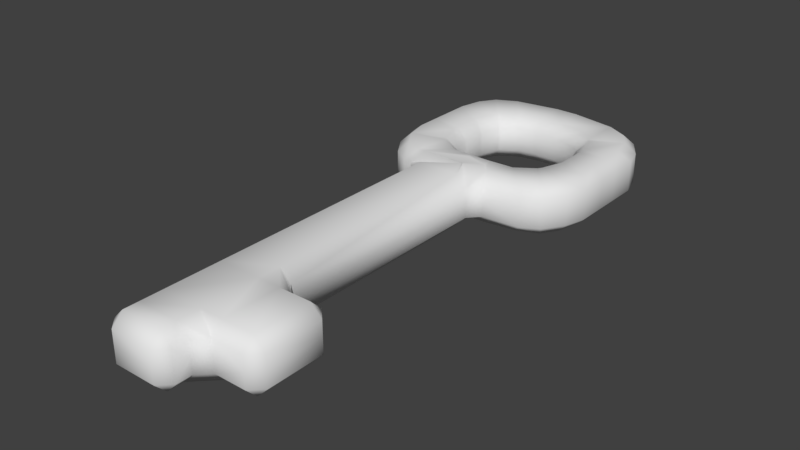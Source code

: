# Source: Key.blend  (saved by Blender 2.79.0; exported with 4.5.12 LTS)
import bpy
from mathutils import Matrix  # noqa: F401  (used for matrix-valued properties, if any)

bpy.ops.wm.read_factory_settings(use_empty=True)
scene = bpy.context.scene
scene.name = 'Scene'

# ---- collections
col_collection_1 = bpy.data.collections.new('Collection 1'); scene.collection.children.link(col_collection_1)

# ---- world
world_world = bpy.data.worlds.new('World'); scene.world = world_world
world_world.color = (0.05088, 0.05088, 0.05088)
world_world.use_sun_shadow = False
world_world.sun_shadow_jitter_overblur = 0.0
world_world.cycles.sampling_method = 'MANUAL'

# ---- meshes
me_plane = bpy.data.meshes.new('Plane')
me_plane.from_pydata([(0.7351, 0.2679, 0.2028), (0.8241, 0.3229, 0.1194), (0.7746, 0.4862, 0.1194), (0.694, 0.4467, 0.2033), (0.08916, 0.719, 0.2027), (0.08795, 0.8094, 0.1194), (-0.08795, 0.8094, 0.1194), (-0.08916, 0.719, 0.2027), (-0.7351, 0.2679, 0.2028), (-0.694, 0.4467, 0.2033), (-0.7746, 0.4862, 0.1194), (-0.8241, 0.3229, 0.1194), (-0.7351, -0.2679, 0.2028), (-0.8241, -0.3229, 0.1194), (-0.7746, -0.4862, 0.1194), (-0.694, -0.4467, 0.2033), (0.694, -0.4467, 0.2033), (0.7746, -0.4862, 0.1194), (0.8241, -0.3229, 0.1194), (0.7351, -0.2679, 0.2028), (0.7351, -0.08917, 0.2028), (0.8241, -0.08917, 0.1194), (0.8241, 0.08917, 0.1194), (0.7351, 0.08917, 0.2028), (0.6092, 0.5738, 0.2033), (0.6675, 0.6469, 0.1194), (0.5301, 0.7357, 0.1194), (0.4477, 0.6592, 0.2027), (-0.6092, 0.5738, 0.2033), (-0.4477, 0.6592, 0.2027), (-0.5301, 0.7357, 0.1194), (-0.6675, 0.6469, 0.1194), (-0.7351, -0.08917, 0.2028), (-0.7351, 0.08917, 0.2028), (-0.8241, 0.08917, 0.1194), (-0.8241, -0.08917, 0.1194), (0.6092, -0.5738, 0.2033), (0.4376, -0.6475, 0.2024), (0.5292, -0.7288, 0.1194), (0.6675, -0.6469, 0.1194), (-0.6092, -0.5738, 0.2033), (-0.6675, -0.6469, 0.1194), (-0.5301, -0.7357, 0.1194), (-0.4477, -0.6592, 0.2027), (0.366, 0.2819, 0.09292), (0.4154, 0.1186, 0.09292), (0.5044, 0.1526, 0.1878), (0.4458, 0.3226, 0.1873), (-0.08795, 0.4008, 0.09292), (0.08795, 0.4008, 0.09292), (0.08916, 0.4908, 0.1879), (-0.08916, 0.4908, 0.1879), (-0.5044, 0.1526, 0.1878), (-0.4154, 0.1186, 0.09292), (-0.366, 0.2819, 0.09292), (-0.4458, 0.3226, 0.1873), (-0.5044, -0.1526, 0.1878), (-0.4458, -0.3226, 0.1873), (-0.366, -0.2819, 0.09292), (-0.4154, -0.1186, 0.09292), (-0.08795, -0.4008, 0.09292), (-0.08912, -0.4894, 0.1987), (0.08912, -0.4894, 0.1987), (0.08795, -0.4008, 0.09292), (0.4458, -0.3226, 0.1873), (0.5044, -0.1526, 0.1878), (0.4154, -0.1186, 0.09292), (0.366, -0.2819, 0.09292), (0.5044, -0.08917, 0.1878), (0.5044, 0.08917, 0.1878), (0.4154, 0.08917, 0.09292), (0.4154, -0.08917, 0.09292), (0.2236, 0.3782, 0.09292), (0.361, 0.2893, 0.09292), (0.4231, 0.3567, 0.1873), (0.2765, 0.4596, 0.1879), (-0.4231, 0.3567, 0.1873), (-0.361, 0.2893, 0.09292), (-0.2236, 0.3782, 0.09292), (-0.2765, 0.4596, 0.1879), (-0.5044, -0.08917, 0.1878), (-0.4154, -0.08917, 0.09292), (-0.4154, 0.08917, 0.09292), (-0.5044, 0.08917, 0.1878), (0.2236, -0.3782, 0.09292), (0.2765, -0.4596, 0.1879), (0.4231, -0.3567, 0.1873), (0.361, -0.2893, 0.09292), (-0.2236, -0.3782, 0.09292), (-0.361, -0.2893, 0.09292), (-0.4231, -0.3567, 0.1873), (-0.2765, -0.4596, 0.1879), (-0.386, -0.6693, 0.2085), (-0.4579, -0.7478, 0.1194), (-0.3699, -0.8516, 0.1194), (-0.2807, -0.8516, 0.2085), (-0.02612, -0.6732, 0.2085), (0.05397, -0.8516, 0.2085), (0.1431, -0.8516, 0.1194), (0.232, -0.7547, 0.1194), (0.1868, -0.6691, 0.2085), (-0.02753, -0.6732, 0.2085), (-0.0887, -0.5063, 0.1899), (-0.02714, -0.6738, 0.2085), (0.0862, -0.5322, 0.1808), (-0.2807, -3.565, 0.2085), (-0.3699, -3.565, 0.1194), (-0.2807, -3.654, 0.1194), (0.1431, -3.565, 0.1194), (0.05397, -3.565, 0.2085), (0.05397, -3.654, 0.1194), (0.1431, -2.635, 0.1194), (0.05397, -2.635, 0.2085), (0.05397, -2.813, 0.2085), (0.2323, -2.813, 0.2085), (0.2323, -2.724, 0.1194), (0.1431, -3.445, 0.1194), (0.2323, -3.356, 0.1194), (0.2323, -3.267, 0.2085), (0.05397, -3.267, 0.2085), (0.05397, -3.445, 0.2085), (-0.2807, -2.635, 0.2085), (-0.3699, -2.635, 0.1194), (-0.3699, -2.813, 0.1194), (-0.2807, -2.813, 0.2085), (-0.2807, -3.445, 0.2085), (-0.2807, -3.267, 0.2085), (-0.3699, -3.267, 0.1194), (-0.3699, -3.445, 0.1194), (0.4849, -2.813, 0.2085), (0.5741, -2.813, 0.1194), (0.4849, -2.724, 0.1194), (0.4849, -3.267, 0.2085), (0.4849, -3.356, 0.1194), (0.5741, -3.267, 0.1194), (0.7351, 0.2679, -0.2028), (0.8241, 0.3229, -0.1194), (0.7746, 0.4862, -0.1194), (0.694, 0.4467, -0.2033), (0.08916, 0.719, -0.2027), (0.08795, 0.8094, -0.1194), (-0.08795, 0.8094, -0.1194), (-0.08916, 0.719, -0.2027), (-0.7351, 0.2679, -0.2028), (-0.694, 0.4467, -0.2033), (-0.7746, 0.4862, -0.1194), (-0.8241, 0.3229, -0.1194), (-0.7351, -0.2679, -0.2028), (-0.8241, -0.3229, -0.1194), (-0.7746, -0.4862, -0.1194), (-0.694, -0.4467, -0.2033), (0.694, -0.4467, -0.2033), (0.7746, -0.4862, -0.1194), (0.8241, -0.3229, -0.1194), (0.7351, -0.2679, -0.2028), (0.7351, -0.08917, -0.2028), (0.8241, -0.08917, -0.1194), (0.8241, 0.08917, -0.1194), (0.7351, 0.08917, -0.2028), (0.6092, 0.5738, -0.2033), (0.6675, 0.6469, -0.1194), (0.5301, 0.7357, -0.1194), (0.4477, 0.6592, -0.2027), (-0.6092, 0.5738, -0.2033), (-0.4477, 0.6592, -0.2027), (-0.5301, 0.7357, -0.1194), (-0.6675, 0.6469, -0.1194), (-0.7351, -0.08917, -0.2028), (-0.7351, 0.08917, -0.2028), (-0.8241, 0.08917, -0.1194), (-0.8241, -0.08917, -0.1194), (0.6092, -0.5738, -0.2033), (0.4376, -0.6475, -0.2024), (0.5292, -0.7288, -0.1194), (0.6675, -0.6469, -0.1194), (-0.6092, -0.5738, -0.2033), (-0.6675, -0.6469, -0.1194), (-0.5301, -0.7357, -0.1194), (-0.4477, -0.6592, -0.2027), (0.8241, 0.08917, 0.0), (0.8241, -0.08917, 0.0), (0.8241, -0.3229, 0.0), (0.7746, -0.4862, 0.0), (-0.7746, -0.4862, 0.0), (-0.8241, -0.3229, 0.0), (-0.8241, -0.08917, 0.0), (-0.8241, 0.08917, 0.0), (-0.8241, 0.3229, 0.0), (-0.7746, 0.4862, 0.0), (-0.6675, 0.6469, 0.0), (-0.5301, 0.7357, 0.0), (-0.5301, -0.7357, 0.0), (-0.6675, -0.6469, 0.0), (-0.08795, 0.8094, 0.0), (0.08795, 0.8094, 0.0), (0.5301, 0.7357, 0.0), (0.6675, 0.6469, 0.0), (0.6675, -0.6469, 0.0), (0.5292, -0.7288, 0.0), (0.7746, 0.4862, 0.0), (0.8241, 0.3229, 0.0), (0.366, 0.2819, -0.09292), (0.4154, 0.1186, -0.09292), (0.5044, 0.1526, -0.1878), (0.4458, 0.3226, -0.1873), (-0.08795, 0.4008, -0.09292), (0.08795, 0.4008, -0.09292), (0.08916, 0.4908, -0.1879), (-0.08916, 0.4908, -0.1879), (-0.5044, 0.1526, -0.1878), (-0.4154, 0.1186, -0.09292), (-0.366, 0.2819, -0.09292), (-0.4458, 0.3226, -0.1873), (-0.5044, -0.1526, -0.1878), (-0.4458, -0.3226, -0.1873), (-0.366, -0.2819, -0.09292), (-0.4154, -0.1186, -0.09292), (-0.08795, -0.4008, -0.09292), (-0.08912, -0.4894, -0.1987), (0.08912, -0.4894, -0.1987), (0.08795, -0.4008, -0.09292), (0.4458, -0.3226, -0.1873), (0.5044, -0.1526, -0.1878), (0.4154, -0.1186, -0.09292), (0.366, -0.2819, -0.09292), (0.5044, -0.08917, -0.1878), (0.5044, 0.08917, -0.1878), (0.4154, 0.08917, -0.09292), (0.4154, -0.08917, -0.09292), (0.2236, 0.3782, -0.09292), (0.361, 0.2893, -0.09292), (0.4231, 0.3567, -0.1873), (0.2765, 0.4596, -0.1879), (-0.4231, 0.3567, -0.1873), (-0.361, 0.2893, -0.09292), (-0.2236, 0.3782, -0.09292), (-0.2765, 0.4596, -0.1879), (-0.5044, -0.08917, -0.1878), (-0.4154, -0.08917, -0.09292), (-0.4154, 0.08917, -0.09292), (-0.5044, 0.08917, -0.1878), (0.2236, -0.3782, -0.09292), (0.2765, -0.4596, -0.1879), (0.4231, -0.3567, -0.1873), (0.361, -0.2893, -0.09292), (-0.2236, -0.3782, -0.09292), (-0.361, -0.2893, -0.09292), (-0.4231, -0.3567, -0.1873), (-0.2765, -0.4596, -0.1879), (0.4154, 0.1186, 0.0), (0.366, 0.2819, 0.0), (0.08795, 0.4008, 0.0), (-0.08795, 0.4008, 0.0), (-0.366, 0.2819, 0.0), (-0.4154, 0.1186, 0.0), (-0.4154, -0.1186, 0.0), (-0.366, -0.2819, 0.0), (-0.08795, -0.4008, 0.0), (0.08795, -0.4008, 0.0), (0.366, -0.2819, 0.0), (0.4154, -0.1186, 0.0), (0.4154, -0.08917, 0.0), (0.4154, 0.08917, 0.0), (0.361, 0.2893, 0.0), (0.2236, 0.3782, 0.0), (-0.2236, 0.3782, 0.0), (-0.361, 0.2893, 0.0), (-0.4154, 0.08917, 0.0), (-0.4154, -0.08917, 0.0), (0.2236, -0.3782, 0.0), (0.361, -0.2893, 0.0), (-0.361, -0.2893, 0.0), (-0.2236, -0.3782, 0.0), (-0.386, -0.6693, -0.2085), (-0.4579, -0.7478, -0.1194), (-0.3699, -0.8516, -0.1194), (-0.2807, -0.8516, -0.2085), (-0.02612, -0.6732, -0.2085), (0.05397, -0.8516, -0.2085), (0.1431, -0.8516, -0.1194), (0.232, -0.7547, -0.1194), (0.1868, -0.6691, -0.2085), (-0.02753, -0.6732, -0.2085), (-0.0887, -0.5063, -0.1899), (-0.02714, -0.6738, -0.2085), (0.0862, -0.5322, -0.1808), (0.232, -0.7547, 0.0), (0.1431, -0.8516, 0.0), (-0.3699, -0.8516, 0.0), (-0.4579, -0.7478, 0.0), (-0.2807, -3.565, -0.2085), (-0.3699, -3.565, -0.1194), (-0.2807, -3.654, -0.1194), (0.1431, -3.565, -0.1194), (0.05397, -3.565, -0.2085), (0.05397, -3.654, -0.1194), (-0.2807, -3.654, 0.0), (-0.3699, -3.565, 0.0), (0.1431, -3.565, 0.0), (0.05397, -3.654, 0.0), (0.1431, -2.635, -0.1194), (0.05397, -2.635, -0.2085), (0.05397, -2.813, -0.2085), (0.2323, -2.813, -0.2085), (0.2323, -2.724, -0.1194), (0.1431, -3.445, -0.1194), (0.2323, -3.356, -0.1194), (0.2323, -3.267, -0.2085), (0.05397, -3.267, -0.2085), (0.05397, -3.445, -0.2085), (0.2323, -3.356, 0.0), (0.1431, -3.445, 0.0), (0.1431, -2.635, 0.0), (0.2323, -2.724, 0.0), (-0.2807, -2.635, -0.2085), (-0.3699, -2.635, -0.1194), (-0.3699, -2.813, -0.1194), (-0.2807, -2.813, -0.2085), (-0.2807, -3.445, -0.2085), (-0.2807, -3.267, -0.2085), (-0.3699, -3.267, -0.1194), (-0.3699, -3.445, -0.1194), (-0.3699, -2.813, 0.0), (-0.3699, -2.635, 0.0), (-0.3699, -3.445, 0.0), (-0.3699, -3.267, 0.0), (0.4849, -2.813, -0.2085), (0.5741, -2.813, -0.1194), (0.4849, -2.724, -0.1194), (0.4849, -3.267, -0.2085), (0.4849, -3.356, -0.1194), (0.5741, -3.267, -0.1194), (0.5741, -3.267, 0.0), (0.4849, -3.356, 0.0), (0.4849, -2.724, 0.0), (0.5741, -2.813, 0.0)], [], [(286, 198, 38, 99), (8, 33, 83, 52), (189, 188, 10, 31), (19, 20, 68, 65), (197, 182, 17, 39), (36, 16, 64, 86), (183, 192, 41, 14), (15, 40, 90, 57), (104, 100, 37, 85, 62), (7, 29, 79, 51), (181, 180, 21, 18), (3, 24, 74, 47), (28, 9, 55, 76), (32, 12, 56, 80), (27, 4, 50, 75), (70, 45, 249, 262), (195, 194, 5, 26), (53, 82, 267, 254), (88, 60, 257, 272), (87, 67, 259, 270), (72, 49, 251, 264), (66, 71, 261, 260), (77, 54, 253, 266), (179, 200, 1, 22), (187, 186, 34, 11), (185, 184, 13, 35), (193, 190, 30, 6), (43, 92, 102, 61, 91), (199, 196, 25, 2), (63, 84, 269, 258), (48, 78, 265, 252), (96, 101, 103), (44, 73, 263, 250), (58, 89, 271, 256), (81, 59, 255, 268), (94, 288, 323, 122), (114, 118, 132, 129), (191, 289, 93, 42), (128, 324, 297, 106), (299, 110, 107, 296), (311, 116, 108, 298), (97, 95, 121, 112), (335, 130, 134, 332), (287, 98, 111, 312), (313, 115, 131, 334), (120, 125, 105, 109), (123, 322, 325, 127), (113, 124, 126, 119), (117, 310, 333, 133), (0, 1, 2, 3), (4, 5, 6, 7), (8, 9, 10, 11), (12, 13, 14, 15), (16, 17, 18, 19), (20, 21, 22, 23), (24, 25, 26, 27), (28, 29, 30, 31), (32, 33, 34, 35), (36, 37, 38, 39), (40, 41, 42, 43), (44, 45, 46, 47), (48, 49, 50, 51), (52, 53, 54, 55), (56, 57, 58, 59), (60, 61, 62, 63), (64, 65, 66, 67), (68, 69, 70, 71), (72, 73, 74, 75), (76, 77, 78, 79), (80, 81, 82, 83), (84, 85, 86, 87), (88, 89, 90, 91), (92, 93, 94, 95, 96), (97, 98, 99, 100, 101), (102, 103, 104), (105, 106, 107), (108, 109, 110), (111, 112, 113, 114, 115), (116, 117, 118, 119, 120), (121, 122, 123, 124), (125, 126, 127, 128), (129, 130, 131), (132, 133, 134), (79, 29, 28, 76), (8, 52, 55, 9), (83, 33, 32, 80), (15, 57, 56, 12), (64, 16, 19, 65), (23, 69, 68, 20), (22, 1, 0, 23), (2, 25, 24, 3), (26, 5, 4, 27), (6, 30, 29, 7), (31, 10, 9, 28), (11, 34, 33, 8), (20, 19, 18, 21), (16, 36, 39, 17), (40, 15, 14, 41), (12, 32, 35, 13), (179, 22, 21, 180), (183, 14, 13, 184), (187, 11, 10, 188), (193, 6, 5, 194), (199, 2, 1, 200), (17, 182, 181, 18), (34, 186, 185, 35), (30, 190, 189, 31), (41, 192, 191, 42), (25, 196, 195, 26), (38, 198, 197, 39), (249, 45, 44, 250), (72, 264, 263, 73), (257, 60, 63, 258), (87, 270, 269, 84), (251, 49, 48, 252), (77, 266, 265, 78), (69, 46, 45, 70), (47, 74, 73, 44), (75, 50, 49, 72), (51, 79, 78, 48), (76, 55, 54, 77), (52, 83, 82, 53), (71, 66, 65, 68), (67, 87, 86, 64), (84, 63, 62, 85), (60, 88, 91, 61), (89, 58, 57, 90), (59, 81, 80, 56), (90, 40, 43, 91), (7, 51, 50, 4), (74, 24, 27, 75), (85, 37, 36, 86), (3, 47, 46, 0), (70, 262, 261, 71), (259, 67, 66, 260), (58, 256, 255, 59), (267, 82, 81, 268), (53, 254, 253, 54), (271, 89, 88, 272), (102, 92, 96, 103), (95, 97, 101, 96), (100, 104, 103, 101), (120, 109, 108, 116), (286, 99, 98, 287), (93, 289, 288, 94), (61, 102, 104, 62), (99, 38, 37, 100), (92, 43, 42, 93), (107, 110, 109, 105), (298, 108, 110, 299), (106, 297, 296, 107), (128, 106, 105, 125), (97, 112, 111, 98), (113, 119, 118, 114), (94, 122, 121, 95), (123, 127, 126, 124), (322, 123, 122, 323), (324, 128, 127, 325), (124, 113, 112, 121), (125, 120, 119, 126), (115, 313, 312, 111), (116, 311, 310, 117), (129, 132, 134, 130), (130, 335, 334, 131), (133, 333, 332, 134), (132, 118, 117, 133), (131, 115, 114, 129), (23, 0, 46, 69), (286, 280, 173, 198), (143, 209, 240, 168), (189, 166, 145, 188), (154, 222, 225, 155), (197, 174, 152, 182), (171, 243, 221, 151), (183, 149, 176, 192), (150, 214, 247, 175), (285, 219, 242, 172, 281), (142, 208, 236, 164), (181, 153, 156, 180), (138, 204, 231, 159), (163, 233, 212, 144), (167, 237, 213, 147), (162, 232, 207, 139), (227, 262, 249, 202), (195, 161, 140, 194), (210, 254, 267, 239), (245, 272, 257, 217), (244, 270, 259, 224), (229, 264, 251, 206), (223, 260, 261, 228), (234, 266, 253, 211), (179, 157, 136, 200), (187, 146, 169, 186), (185, 170, 148, 184), (193, 141, 165, 190), (178, 248, 218, 283, 273), (199, 137, 160, 196), (220, 258, 269, 241), (205, 252, 265, 235), (277, 284, 282), (201, 250, 263, 230), (215, 256, 271, 246), (238, 268, 255, 216), (275, 315, 323, 288), (303, 326, 329, 307), (191, 177, 274, 289), (321, 291, 297, 324), (299, 296, 292, 295), (311, 298, 293, 305), (278, 301, 314, 276), (335, 332, 331, 327), (287, 312, 300, 279), (313, 334, 328, 304), (309, 294, 290, 318), (316, 320, 325, 322), (302, 308, 319, 317), (306, 330, 333, 310), (135, 138, 137, 136), (139, 142, 141, 140), (143, 146, 145, 144), (147, 150, 149, 148), (151, 154, 153, 152), (155, 158, 157, 156), (159, 162, 161, 160), (163, 166, 165, 164), (167, 170, 169, 168), (171, 174, 173, 172), (175, 178, 177, 176), (201, 204, 203, 202), (205, 208, 207, 206), (209, 212, 211, 210), (213, 216, 215, 214), (217, 220, 219, 218), (221, 224, 223, 222), (225, 228, 227, 226), (229, 232, 231, 230), (233, 236, 235, 234), (237, 240, 239, 238), (241, 244, 243, 242), (245, 248, 247, 246), (273, 277, 276, 275, 274), (278, 282, 281, 280, 279), (283, 285, 284), (290, 292, 291), (293, 295, 294), (300, 304, 303, 302, 301), (305, 309, 308, 307, 306), (314, 317, 316, 315), (318, 321, 320, 319), (326, 328, 327), (329, 331, 330), (236, 233, 163, 164), (143, 144, 212, 209), (240, 237, 167, 168), (150, 147, 213, 214), (221, 222, 154, 151), (158, 155, 225, 226), (157, 158, 135, 136), (137, 138, 159, 160), (161, 162, 139, 140), (141, 142, 164, 165), (166, 163, 144, 145), (146, 143, 168, 169), (155, 156, 153, 154), (151, 152, 174, 171), (175, 176, 149, 150), (147, 148, 170, 167), (179, 180, 156, 157), (183, 184, 148, 149), (187, 188, 145, 146), (193, 194, 140, 141), (199, 200, 136, 137), (152, 153, 181, 182), (169, 170, 185, 186), (165, 166, 189, 190), (176, 177, 191, 192), (160, 161, 195, 196), (173, 174, 197, 198), (249, 250, 201, 202), (229, 230, 263, 264), (257, 258, 220, 217), (244, 241, 269, 270), (251, 252, 205, 206), (234, 235, 265, 266), (226, 227, 202, 203), (204, 201, 230, 231), (232, 229, 206, 207), (208, 205, 235, 236), (233, 234, 211, 212), (209, 210, 239, 240), (228, 225, 222, 223), (224, 221, 243, 244), (241, 242, 219, 220), (217, 218, 248, 245), (246, 247, 214, 215), (216, 213, 237, 238), (247, 248, 178, 175), (142, 139, 207, 208), (231, 232, 162, 159), (242, 243, 171, 172), (138, 135, 203, 204), (227, 228, 261, 262), (259, 260, 223, 224), (215, 216, 255, 256), (267, 268, 238, 239), (210, 211, 253, 254), (271, 272, 245, 246), (283, 284, 277, 273), (276, 277, 282, 278), (281, 282, 284, 285), (309, 305, 293, 294), (286, 287, 279, 280), (274, 275, 288, 289), (218, 219, 285, 283), (280, 281, 172, 173), (273, 274, 177, 178), (292, 290, 294, 295), (298, 299, 295, 293), (291, 292, 296, 297), (321, 318, 290, 291), (278, 279, 300, 301), (302, 303, 307, 308), (275, 276, 314, 315), (316, 317, 319, 320), (322, 323, 315, 316), (324, 325, 320, 321), (317, 314, 301, 302), (318, 319, 308, 309), (304, 300, 312, 313), (305, 306, 310, 311), (326, 327, 331, 329), (327, 328, 334, 335), (330, 331, 332, 333), (329, 330, 306, 307), (328, 326, 303, 304), (158, 226, 203, 135)])
me_plane.polygons.foreach_set('use_smooth', [True] * 336)
me_plane.use_remesh_preserve_volume = False
me_plane.use_remesh_preserve_attributes = False
me_plane.use_mirror_vertex_groups = False
me_plane.update()

# ---- objects
ob_plane = bpy.data.objects.new('Plane', me_plane)

# ---- transforms, parenting, visibility, modifiers, constraints
ob_plane.location = (0.0, 0.0, 0.0)
ob_plane.lineart.crease_threshold = 0.0

# ---- collection membership
col_collection_1.objects.link(ob_plane)

# ---- scene / render settings (as saved in the file)
scene.frame_start = 1; scene.frame_end = 250; scene.frame_set(1)
scene.render.engine = 'BLENDER_EEVEE_NEXT'
scene.render.resolution_percentage = 50
scene.render.dither_intensity = 0.0
scene.cycles.use_denoising = False
scene.cycles.samples = 128
scene.cycles.sampling_pattern = 'TABULATED_SOBOL'
scene.cycles.use_adaptive_sampling = False
scene.cycles.use_light_tree = False
scene.cycles.blur_glossy = 0.0
scene.cycles.sample_clamp_indirect = 0.0
scene.view_settings.view_transform = 'Standard'
bpy.context.view_layer.update()

# ---- added for rendering (the .blend has no active camera and no usable light): camera, sun
cam_auto = bpy.data.cameras.new('AutoCamera')
cam_auto.lens = 50.0
cam_auto.sensor_width = 36.0
cam_auto.clip_end = 1000.0
ob_auto_camera = bpy.data.objects.new('AutoCamera', cam_auto)
scene.collection.objects.link(ob_auto_camera)
ob_auto_camera.location = (4.4189, -6.72488, 3.53512)
ob_auto_camera.rotation_euler = (1.09748, -7.21219e-08, 0.694738)
scene.camera = ob_auto_camera
light_auto_sun = bpy.data.lights.new('AutoSun', 'SUN')
light_auto_sun.energy = 3.0
light_auto_sun.angle = 0.0523599
ob_auto_sun = bpy.data.objects.new('AutoSun', light_auto_sun)
scene.collection.objects.link(ob_auto_sun)
ob_auto_sun.rotation_euler = (0.872665, 0.174533, 0.523599)
bpy.context.view_layer.update()
